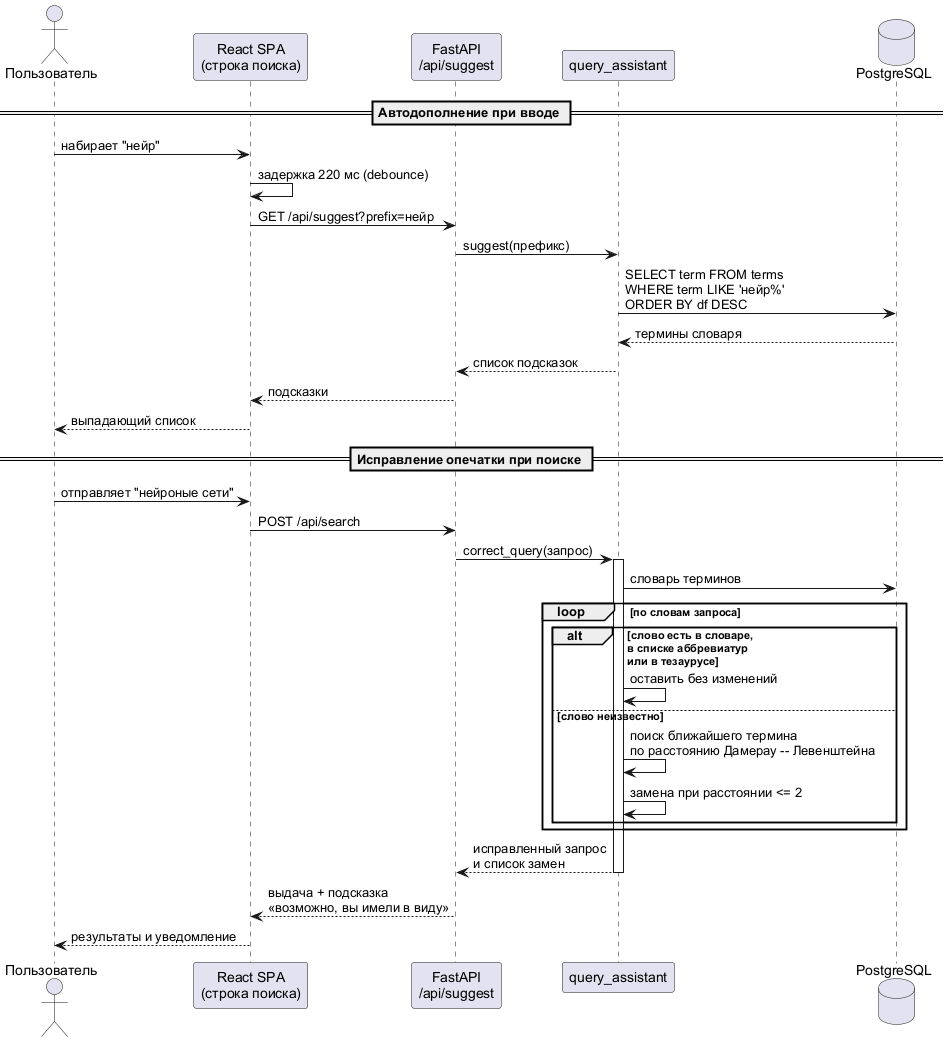

The diagram above was rendered by PlantUML. Its source (embedded in the PNG):
@startuml
skinparam defaultFontName Arial
skinparam shadowing false

actor Пользователь as User
participant "React SPA\n(строка поиска)" as UI
participant "FastAPI\n/api/suggest" as API
participant "query_assistant" as Assist
database "PostgreSQL" as DB

== Автодополнение при вводе ==
User -> UI : набирает "нейр"
UI -> UI : задержка 220 мс (debounce)
UI -> API : GET /api/suggest?prefix=нейр
API -> Assist : suggest(префикс)
Assist -> DB : SELECT term FROM terms\nWHERE term LIKE 'нейр%'\nORDER BY df DESC
DB --> Assist : термины словаря
Assist --> API : список подсказок
API --> UI : подсказки
UI --> User : выпадающий список

== Исправление опечатки при поиске ==
User -> UI : отправляет "нейроные сети"
UI -> API : POST /api/search
API -> Assist : correct_query(запрос)
activate Assist
Assist -> DB : словарь терминов
loop по словам запроса
  alt слово есть в словаре,\nв списке аббревиатур\nили в тезаурусе
    Assist -> Assist : оставить без изменений
  else слово неизвестно
    Assist -> Assist : поиск ближайшего термина\nпо расстоянию Дамерау -- Левенштейна
    Assist -> Assist : замена при расстоянии <= 2
  end
end
Assist --> API : исправленный запрос\nи список замен
deactivate Assist
API --> UI : выдача + подсказка\n«возможно, вы имели в виду»
UI --> User : результаты и уведомление

@enduml